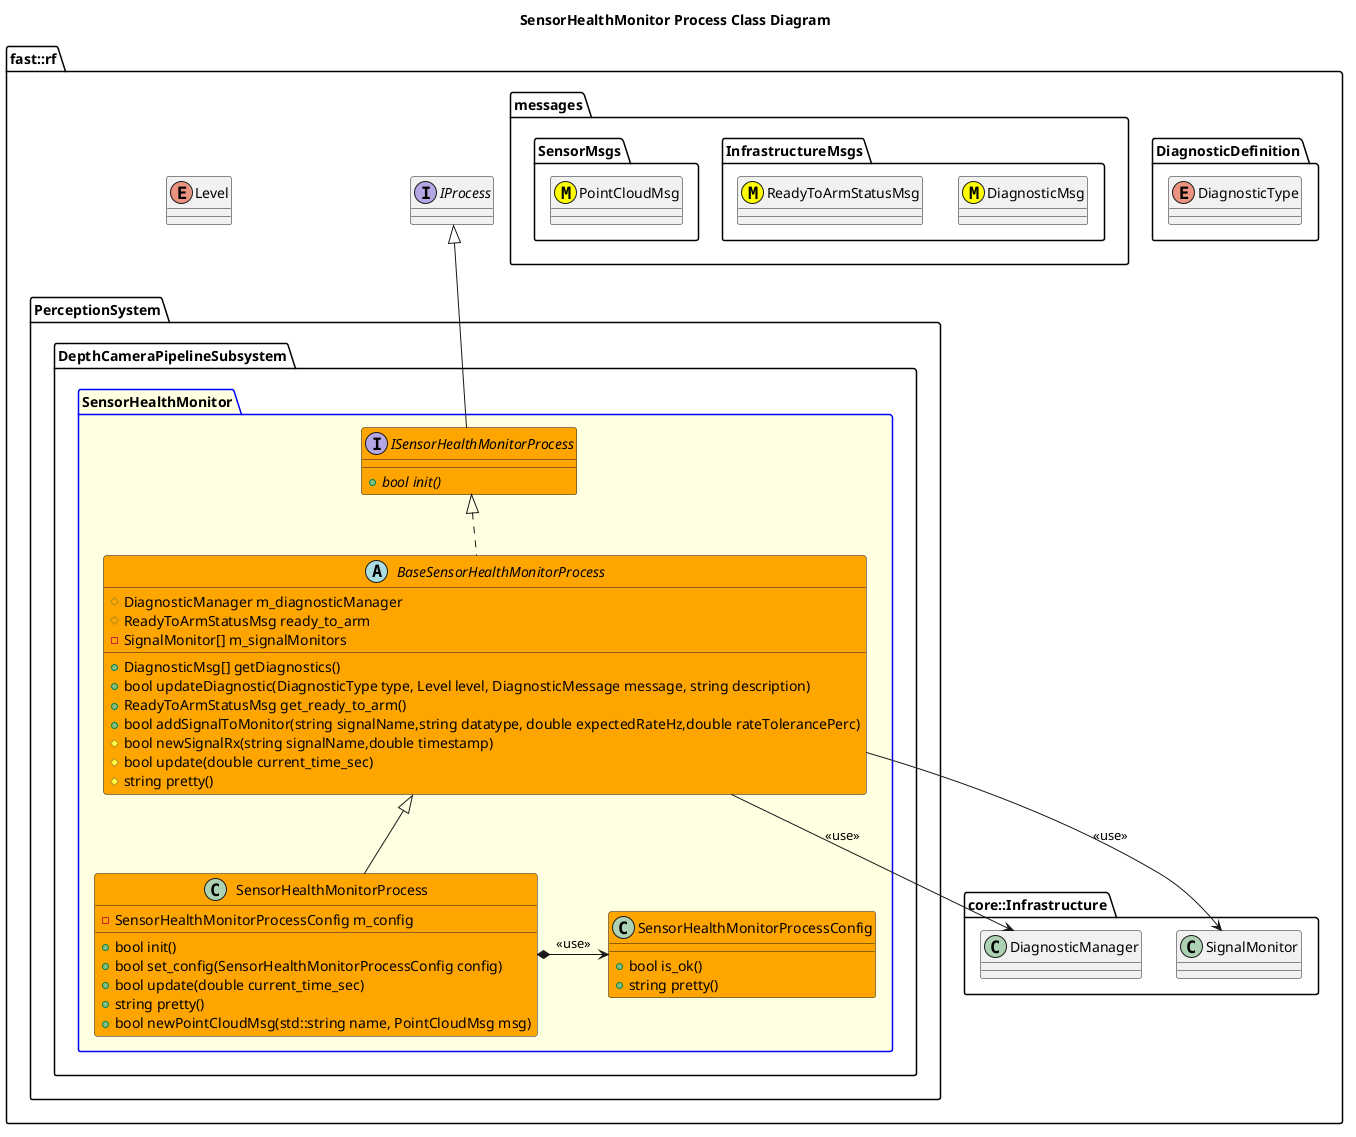

The diagram above was rendered by PlantUML. Its source (embedded in the PNG):
@startuml
title SensorHealthMonitor Process Class Diagram

namespace fast::rf {
    enum Level
    interface IProcess
    namespace DiagnosticDefinition {
        enum DiagnosticType
    }
    namespace messages {
        namespace InfrastructureMsgs {
            class DiagnosticMsg <<(M,#FFFF00)>>
            class ReadyToArmStatusMsg <<(M,#FFFF00)>>
        }
        namespace SensorMsgs {
            class PointCloudMsg <<(M,#FFFF00)>>
        }
    }
    namespace core::Infrastructure {
        class DiagnosticManager
        class SignalMonitor
    }

    namespace PerceptionSystem {
        namespace DepthCameraPipelineSubsystem {
           
        package SensorHealthMonitor #LightYellow;line:blue {

            interface ISensorHealthMonitorProcess #Orange {
                +{abstract} bool init()
            }
            ISensorHealthMonitorProcess -up-|> IProcess
            abstract BaseSensorHealthMonitorProcess #Orange {
                +DiagnosticMsg[] getDiagnostics()
                +bool updateDiagnostic(DiagnosticType type, Level level, DiagnosticMessage message, string description)
                +ReadyToArmStatusMsg get_ready_to_arm()
                +bool addSignalToMonitor(string signalName,string datatype, double expectedRateHz,double rateTolerancePerc)
                #bool newSignalRx(string signalName,double timestamp)
                #bool update(double current_time_sec)
                #string pretty()
                #DiagnosticManager m_diagnosticManager
                #ReadyToArmStatusMsg ready_to_arm
                -SignalMonitor[] m_signalMonitors
            }
            BaseSensorHealthMonitorProcess .up.|> ISensorHealthMonitorProcess
            BaseSensorHealthMonitorProcess --> DiagnosticManager: <<use>>
            BaseSensorHealthMonitorProcess --> SignalMonitor: <<use>>
            class SensorHealthMonitorProcessConfig #Orange {
                +bool is_ok()
                +string pretty()
            }
            class SensorHealthMonitorProcess #Orange {
                +bool init()
                +bool set_config(SensorHealthMonitorProcessConfig config)
                +bool update(double current_time_sec)
                +string pretty()
                +bool newPointCloudMsg(std::string name, PointCloudMsg msg)
                -SensorHealthMonitorProcessConfig m_config
            }
            SensorHealthMonitorProcess -up-|> BaseSensorHealthMonitorProcess
            SensorHealthMonitorProcess *-> SensorHealthMonitorProcessConfig: <<use>>
        }
    }
  }
}
@enduml